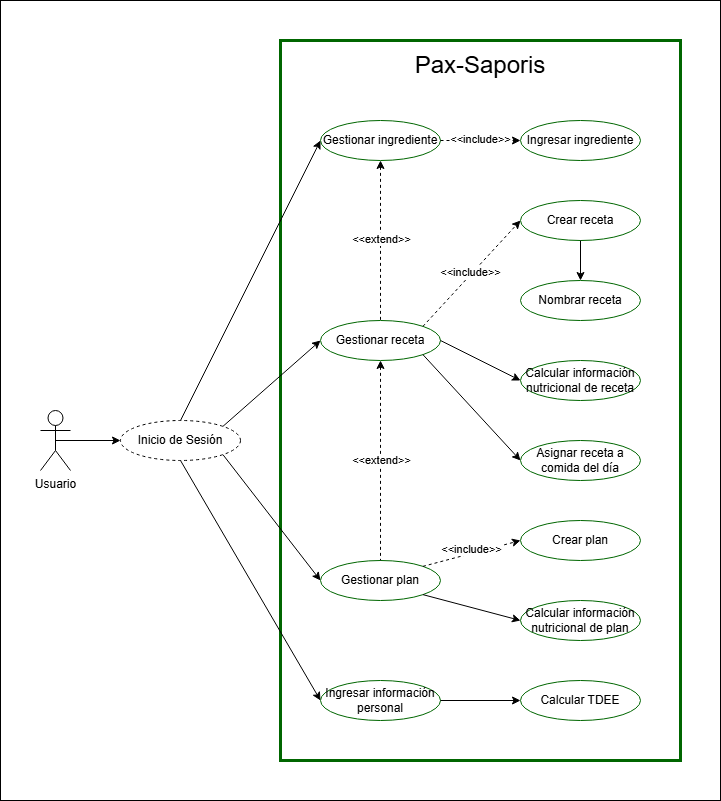

The diagram above was exported from draw.io. Its source (the exported page's mxGraphModel, read from the mxfile embedded in the PNG):
<mxGraphModel dx="1369" dy="791" grid="1" gridSize="10" guides="1" tooltips="1" connect="1" arrows="1" fold="1" page="1" pageScale="1" pageWidth="827" pageHeight="1169" math="0" shadow="0">
  <root>
    <mxCell id="0" />
    <mxCell id="1" parent="0" />
    <mxCell id="rf8J9CEu_ilKpq8BmzYp-16" parent="1" style="rounded=0;whiteSpace=wrap;html=1;fillColor=none;strokeColor=#006600;strokeWidth=3;" value="" vertex="1">
      <mxGeometry height="720" width="400" x="360" y="120" as="geometry" />
    </mxCell>
    <mxCell id="rf8J9CEu_ilKpq8BmzYp-1" parent="1" style="shape=umlActor;verticalLabelPosition=bottom;verticalAlign=top;html=1;outlineConnect=0;" value="Usuario" vertex="1">
      <mxGeometry height="60" width="30" x="120" y="490" as="geometry" />
    </mxCell>
    <mxCell id="rf8J9CEu_ilKpq8BmzYp-2" parent="1" style="ellipse;whiteSpace=wrap;html=1;strokeColor=#006600;" value="Ingresar ingrediente" vertex="1">
      <mxGeometry height="40" width="120" x="600" y="200" as="geometry" />
    </mxCell>
    <mxCell id="rf8J9CEu_ilKpq8BmzYp-3" parent="1" style="ellipse;whiteSpace=wrap;html=1;strokeColor=#006600;" value="Gestionar ingrediente" vertex="1">
      <mxGeometry height="40" width="120" x="400" y="200" as="geometry" />
    </mxCell>
    <mxCell id="rf8J9CEu_ilKpq8BmzYp-4" parent="1" style="ellipse;whiteSpace=wrap;html=1;strokeColor=#006600;" value="Crear receta" vertex="1">
      <mxGeometry height="40" width="120" x="600" y="280" as="geometry" />
    </mxCell>
    <mxCell id="rf8J9CEu_ilKpq8BmzYp-6" parent="1" style="ellipse;whiteSpace=wrap;html=1;strokeColor=#006600;" value="Calcular información nutricional de receta" vertex="1">
      <mxGeometry height="40" width="120" x="600" y="440" as="geometry" />
    </mxCell>
    <mxCell id="rf8J9CEu_ilKpq8BmzYp-7" parent="1" style="ellipse;whiteSpace=wrap;html=1;strokeColor=#006600;" value="Gestionar receta" vertex="1">
      <mxGeometry height="40" width="120" x="400" y="400" as="geometry" />
    </mxCell>
    <mxCell id="rf8J9CEu_ilKpq8BmzYp-8" parent="1" style="ellipse;whiteSpace=wrap;html=1;strokeColor=#006600;" value="Crear plan" vertex="1">
      <mxGeometry height="40" width="120" x="600" y="600" as="geometry" />
    </mxCell>
    <mxCell id="rf8J9CEu_ilKpq8BmzYp-9" parent="1" style="ellipse;whiteSpace=wrap;html=1;strokeColor=#006600;" value="Asignar receta a comida del día" vertex="1">
      <mxGeometry height="40" width="120" x="600" y="520" as="geometry" />
    </mxCell>
    <mxCell id="rf8J9CEu_ilKpq8BmzYp-10" parent="1" style="ellipse;whiteSpace=wrap;html=1;strokeColor=#006600;" value="Calcular información nutricional de plan" vertex="1">
      <mxGeometry height="40" width="120" x="600" y="680" as="geometry" />
    </mxCell>
    <mxCell id="rf8J9CEu_ilKpq8BmzYp-11" parent="1" style="ellipse;whiteSpace=wrap;html=1;strokeColor=#006600;" value="Gestionar plan" vertex="1">
      <mxGeometry height="40" width="120" x="400" y="640" as="geometry" />
    </mxCell>
    <mxCell id="rf8J9CEu_ilKpq8BmzYp-12" parent="1" style="ellipse;whiteSpace=wrap;html=1;strokeColor=#006600;" value="Calcular TDEE" vertex="1">
      <mxGeometry height="40" width="120" x="600" y="760" as="geometry" />
    </mxCell>
    <mxCell id="rf8J9CEu_ilKpq8BmzYp-13" parent="1" style="ellipse;whiteSpace=wrap;html=1;strokeColor=#006600;" value="Ingresar información personal" vertex="1">
      <mxGeometry height="40" width="120" x="400" y="760" as="geometry" />
    </mxCell>
    <mxCell id="rf8J9CEu_ilKpq8BmzYp-33" parent="1" style="text;html=1;whiteSpace=wrap;strokeColor=none;fillColor=none;align=center;verticalAlign=middle;rounded=0;" value="&lt;font style=&quot;font-size: 24px;&quot;&gt;Pax-Saporis&lt;/font&gt;" vertex="1">
      <mxGeometry height="30" width="320" x="400" y="130" as="geometry" />
    </mxCell>
    <mxCell id="rf8J9CEu_ilKpq8BmzYp-34" parent="1" style="ellipse;whiteSpace=wrap;html=1;dashed=1;" value="Inicio de Sesión" vertex="1">
      <mxGeometry height="40" width="120" x="200" y="500" as="geometry" />
    </mxCell>
    <mxCell id="rf8J9CEu_ilKpq8BmzYp-35" edge="1" parent="1" source="rf8J9CEu_ilKpq8BmzYp-1" style="endArrow=classic;html=1;rounded=0;exitX=0.5;exitY=0.5;exitDx=0;exitDy=0;exitPerimeter=0;entryX=0;entryY=0.5;entryDx=0;entryDy=0;" target="rf8J9CEu_ilKpq8BmzYp-34" value="">
      <mxGeometry height="50" relative="1" width="50" as="geometry">
        <mxPoint x="610" y="480" as="sourcePoint" />
        <mxPoint x="660" y="430" as="targetPoint" />
      </mxGeometry>
    </mxCell>
    <mxCell id="rf8J9CEu_ilKpq8BmzYp-39" parent="1" style="ellipse;whiteSpace=wrap;html=1;strokeColor=#006600;" value="Nombrar receta" vertex="1">
      <mxGeometry height="40" width="120" x="600" y="360" as="geometry" />
    </mxCell>
    <mxCell id="W829WcVyEyLnMzJivtGV-1" edge="1" parent="1" source="rf8J9CEu_ilKpq8BmzYp-34" style="endArrow=classic;html=1;rounded=0;exitX=0.5;exitY=0;exitDx=0;exitDy=0;entryX=0;entryY=0.5;entryDx=0;entryDy=0;" target="rf8J9CEu_ilKpq8BmzYp-3" value="">
      <mxGeometry height="50" relative="1" width="50" as="geometry">
        <mxPoint x="470" y="500" as="sourcePoint" />
        <mxPoint x="520" y="450" as="targetPoint" />
      </mxGeometry>
    </mxCell>
    <mxCell id="W829WcVyEyLnMzJivtGV-2" edge="1" parent="1" source="rf8J9CEu_ilKpq8BmzYp-3" style="endArrow=classic;html=1;rounded=0;entryX=0;entryY=0.5;entryDx=0;entryDy=0;exitX=1;exitY=0.5;exitDx=0;exitDy=0;dashed=1;" target="rf8J9CEu_ilKpq8BmzYp-2" value="">
      <mxGeometry height="50" relative="1" width="50" as="geometry">
        <mxPoint x="470" y="430" as="sourcePoint" />
        <mxPoint x="520" y="380" as="targetPoint" />
      </mxGeometry>
    </mxCell>
    <mxCell id="HgFnP5rXWiA9lDv47jzp-7" connectable="0" parent="W829WcVyEyLnMzJivtGV-2" style="edgeLabel;html=1;align=center;verticalAlign=middle;resizable=0;points=[];" value="&amp;lt;&amp;lt;include&amp;gt;&amp;gt;" vertex="1">
      <mxGeometry relative="1" x="-0.0143" y="2" as="geometry">
        <mxPoint as="offset" />
      </mxGeometry>
    </mxCell>
    <mxCell id="W829WcVyEyLnMzJivtGV-3" edge="1" parent="1" source="rf8J9CEu_ilKpq8BmzYp-34" style="endArrow=classic;html=1;rounded=0;exitX=1;exitY=0;exitDx=0;exitDy=0;entryX=0;entryY=0.5;entryDx=0;entryDy=0;" target="rf8J9CEu_ilKpq8BmzYp-7" value="">
      <mxGeometry height="50" relative="1" width="50" as="geometry">
        <mxPoint x="470" y="430" as="sourcePoint" />
        <mxPoint x="520" y="380" as="targetPoint" />
      </mxGeometry>
    </mxCell>
    <mxCell id="W829WcVyEyLnMzJivtGV-4" edge="1" parent="1" source="rf8J9CEu_ilKpq8BmzYp-7" style="endArrow=classic;html=1;rounded=0;entryX=0;entryY=0.5;entryDx=0;entryDy=0;exitX=1;exitY=0;exitDx=0;exitDy=0;dashed=1;" target="rf8J9CEu_ilKpq8BmzYp-4" value="">
      <mxGeometry height="50" relative="1" width="50" as="geometry">
        <mxPoint x="470" y="430" as="sourcePoint" />
        <mxPoint x="520" y="380" as="targetPoint" />
      </mxGeometry>
    </mxCell>
    <mxCell id="HgFnP5rXWiA9lDv47jzp-1" connectable="0" parent="W829WcVyEyLnMzJivtGV-4" style="edgeLabel;html=1;align=center;verticalAlign=middle;resizable=0;points=[];" value="&amp;lt;&amp;lt;include&amp;gt;&amp;gt;" vertex="1">
      <mxGeometry relative="1" x="-0.0019" y="2" as="geometry">
        <mxPoint as="offset" />
      </mxGeometry>
    </mxCell>
    <mxCell id="W829WcVyEyLnMzJivtGV-5" edge="1" parent="1" source="rf8J9CEu_ilKpq8BmzYp-7" style="endArrow=classic;html=1;rounded=0;entryX=0;entryY=0.5;entryDx=0;entryDy=0;exitX=1;exitY=0.5;exitDx=0;exitDy=0;" target="rf8J9CEu_ilKpq8BmzYp-6" value="">
      <mxGeometry height="50" relative="1" width="50" as="geometry">
        <mxPoint x="470" y="430" as="sourcePoint" />
        <mxPoint x="520" y="380" as="targetPoint" />
      </mxGeometry>
    </mxCell>
    <mxCell id="W829WcVyEyLnMzJivtGV-6" edge="1" parent="1" source="rf8J9CEu_ilKpq8BmzYp-4" style="endArrow=classic;html=1;rounded=0;entryX=0.5;entryY=0;entryDx=0;entryDy=0;exitX=0.5;exitY=1;exitDx=0;exitDy=0;" target="rf8J9CEu_ilKpq8BmzYp-39" value="">
      <mxGeometry height="50" relative="1" width="50" as="geometry">
        <mxPoint x="470" y="430" as="sourcePoint" />
        <mxPoint x="520" y="380" as="targetPoint" />
      </mxGeometry>
    </mxCell>
    <mxCell id="W829WcVyEyLnMzJivtGV-7" edge="1" parent="1" source="rf8J9CEu_ilKpq8BmzYp-7" style="endArrow=classic;html=1;rounded=0;entryX=0;entryY=0.5;entryDx=0;entryDy=0;exitX=1;exitY=1;exitDx=0;exitDy=0;" target="rf8J9CEu_ilKpq8BmzYp-9" value="">
      <mxGeometry height="50" relative="1" width="50" as="geometry">
        <mxPoint x="470" y="430" as="sourcePoint" />
        <mxPoint x="520" y="380" as="targetPoint" />
      </mxGeometry>
    </mxCell>
    <mxCell id="W829WcVyEyLnMzJivtGV-8" edge="1" parent="1" source="rf8J9CEu_ilKpq8BmzYp-34" style="endArrow=classic;html=1;rounded=0;exitX=1;exitY=1;exitDx=0;exitDy=0;entryX=0;entryY=0.5;entryDx=0;entryDy=0;" target="rf8J9CEu_ilKpq8BmzYp-11" value="">
      <mxGeometry height="50" relative="1" width="50" as="geometry">
        <mxPoint x="470" y="570" as="sourcePoint" />
        <mxPoint x="520" y="520" as="targetPoint" />
      </mxGeometry>
    </mxCell>
    <mxCell id="W829WcVyEyLnMzJivtGV-9" edge="1" parent="1" source="rf8J9CEu_ilKpq8BmzYp-11" style="endArrow=classic;html=1;rounded=0;entryX=0;entryY=0.5;entryDx=0;entryDy=0;exitX=1;exitY=0;exitDx=0;exitDy=0;dashed=1;" target="rf8J9CEu_ilKpq8BmzYp-8" value="">
      <mxGeometry height="50" relative="1" width="50" as="geometry">
        <mxPoint x="470" y="570" as="sourcePoint" />
        <mxPoint x="520" y="520" as="targetPoint" />
      </mxGeometry>
    </mxCell>
    <mxCell id="HgFnP5rXWiA9lDv47jzp-5" connectable="0" parent="W829WcVyEyLnMzJivtGV-9" style="edgeLabel;html=1;align=center;verticalAlign=middle;resizable=0;points=[];" value="&amp;lt;&amp;lt;include&amp;gt;&amp;gt;" vertex="1">
      <mxGeometry relative="1" x="0.0159" y="4" as="geometry">
        <mxPoint as="offset" />
      </mxGeometry>
    </mxCell>
    <mxCell id="W829WcVyEyLnMzJivtGV-10" edge="1" parent="1" source="rf8J9CEu_ilKpq8BmzYp-11" style="endArrow=classic;html=1;rounded=0;entryX=0;entryY=0.5;entryDx=0;entryDy=0;exitX=1;exitY=1;exitDx=0;exitDy=0;" target="rf8J9CEu_ilKpq8BmzYp-10" value="">
      <mxGeometry height="50" relative="1" width="50" as="geometry">
        <mxPoint x="470" y="640" as="sourcePoint" />
        <mxPoint x="520" y="590" as="targetPoint" />
      </mxGeometry>
    </mxCell>
    <mxCell id="W829WcVyEyLnMzJivtGV-11" edge="1" parent="1" source="rf8J9CEu_ilKpq8BmzYp-34" style="endArrow=classic;html=1;rounded=0;entryX=0;entryY=0.5;entryDx=0;entryDy=0;exitX=0.5;exitY=1;exitDx=0;exitDy=0;" target="rf8J9CEu_ilKpq8BmzYp-13" value="">
      <mxGeometry height="50" relative="1" width="50" as="geometry">
        <mxPoint x="470" y="570" as="sourcePoint" />
        <mxPoint x="520" y="520" as="targetPoint" />
      </mxGeometry>
    </mxCell>
    <mxCell id="W829WcVyEyLnMzJivtGV-12" edge="1" parent="1" source="rf8J9CEu_ilKpq8BmzYp-13" style="endArrow=classic;html=1;rounded=0;entryX=0;entryY=0.5;entryDx=0;entryDy=0;exitX=1;exitY=0.5;exitDx=0;exitDy=0;" target="rf8J9CEu_ilKpq8BmzYp-12" value="">
      <mxGeometry height="50" relative="1" width="50" as="geometry">
        <mxPoint x="470" y="640" as="sourcePoint" />
        <mxPoint x="520" y="590" as="targetPoint" />
      </mxGeometry>
    </mxCell>
    <mxCell id="W829WcVyEyLnMzJivtGV-13" edge="1" parent="1" source="rf8J9CEu_ilKpq8BmzYp-3" style="endArrow=none;html=1;rounded=0;exitX=0.5;exitY=1;exitDx=0;exitDy=0;entryX=0.5;entryY=0;entryDx=0;entryDy=0;startArrow=classic;startFill=1;endFill=0;dashed=1;" target="rf8J9CEu_ilKpq8BmzYp-7" value="">
      <mxGeometry height="50" relative="1" width="50" as="geometry">
        <mxPoint x="470" y="430" as="sourcePoint" />
        <mxPoint x="520" y="380" as="targetPoint" />
      </mxGeometry>
    </mxCell>
    <mxCell id="W829WcVyEyLnMzJivtGV-15" connectable="0" parent="W829WcVyEyLnMzJivtGV-13" style="edgeLabel;html=1;align=center;verticalAlign=middle;resizable=0;points=[];" value="&amp;lt;&amp;lt;extend&amp;gt;&amp;gt;" vertex="1">
      <mxGeometry relative="1" x="-0.0233" as="geometry">
        <mxPoint as="offset" />
      </mxGeometry>
    </mxCell>
    <mxCell id="W829WcVyEyLnMzJivtGV-14" edge="1" parent="1" source="rf8J9CEu_ilKpq8BmzYp-7" style="endArrow=none;html=1;rounded=0;entryX=0.5;entryY=0;entryDx=0;entryDy=0;exitX=0.5;exitY=1;exitDx=0;exitDy=0;startArrow=classic;startFill=1;endFill=0;dashed=1;" target="rf8J9CEu_ilKpq8BmzYp-11" value="">
      <mxGeometry height="50" relative="1" width="50" as="geometry">
        <mxPoint x="470" y="500" as="sourcePoint" />
        <mxPoint x="520" y="450" as="targetPoint" />
      </mxGeometry>
    </mxCell>
    <mxCell id="W829WcVyEyLnMzJivtGV-16" connectable="0" parent="W829WcVyEyLnMzJivtGV-14" style="edgeLabel;html=1;align=center;verticalAlign=middle;resizable=0;points=[];" value="&amp;lt;&amp;lt;extend&amp;gt;&amp;gt;" vertex="1">
      <mxGeometry relative="1" x="-0.0117" as="geometry">
        <mxPoint as="offset" />
      </mxGeometry>
    </mxCell>
    <mxCell id="HgFnP5rXWiA9lDv47jzp-8" parent="1" style="rounded=0;whiteSpace=wrap;html=1;fillColor=none;" value="" vertex="1">
      <mxGeometry height="800" width="720" x="80" y="80" as="geometry" />
    </mxCell>
  </root>
</mxGraphModel>